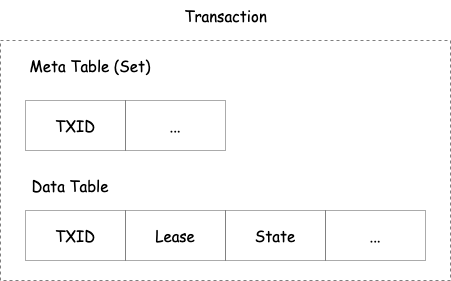

The diagram above was exported from draw.io. Its source (the exported page's mxGraphModel, read from the mxfile embedded in the PNG):
<mxGraphModel dx="1106" dy="892" grid="1" gridSize="10" guides="1" tooltips="1" connect="1" arrows="1" fold="1" page="1" pageScale="1" pageWidth="850" pageHeight="1100" math="0" shadow="0">
  <root>
    <mxCell id="Ug2iiV8VTc3Wrp4AW6xw-0" />
    <mxCell id="Ug2iiV8VTc3Wrp4AW6xw-1" parent="Ug2iiV8VTc3Wrp4AW6xw-0" />
    <mxCell id="Ug2iiV8VTc3Wrp4AW6xw-2" value="Transaction" style="text;html=1;strokeColor=none;fillColor=none;align=center;verticalAlign=middle;whiteSpace=wrap;rounded=0;sketch=1;fontSize=15;opacity=50;fontFamily=Comic Sans MS;" vertex="1" parent="Ug2iiV8VTc3Wrp4AW6xw-1">
      <mxGeometry x="382.5" y="310" width="135" height="30" as="geometry" />
    </mxCell>
    <mxCell id="Ug2iiV8VTc3Wrp4AW6xw-3" value="" style="rounded=0;whiteSpace=wrap;html=1;sketch=0;fontFamily=Comic Sans MS;fontSize=15;strokeColor=#000000;fillColor=none;opacity=50;dashed=1;" vertex="1" parent="Ug2iiV8VTc3Wrp4AW6xw-1">
      <mxGeometry x="225" y="350" width="450" height="240" as="geometry" />
    </mxCell>
    <mxCell id="Ug2iiV8VTc3Wrp4AW6xw-4" value="Data Table" style="text;html=1;strokeColor=none;fillColor=none;align=center;verticalAlign=middle;whiteSpace=wrap;rounded=0;sketch=1;fontSize=15;opacity=50;fontFamily=Comic Sans MS;" vertex="1" parent="Ug2iiV8VTc3Wrp4AW6xw-1">
      <mxGeometry x="250" y="480" width="90" height="30" as="geometry" />
    </mxCell>
    <mxCell id="Ug2iiV8VTc3Wrp4AW6xw-5" value="Meta Table (Set)" style="text;html=1;strokeColor=none;fillColor=none;align=center;verticalAlign=middle;whiteSpace=wrap;rounded=0;sketch=1;fontSize=15;opacity=50;fontFamily=Comic Sans MS;" vertex="1" parent="Ug2iiV8VTc3Wrp4AW6xw-1">
      <mxGeometry x="250" y="360" width="130" height="30" as="geometry" />
    </mxCell>
    <mxCell id="Ug2iiV8VTc3Wrp4AW6xw-8" value="" style="group" vertex="1" connectable="0" parent="Ug2iiV8VTc3Wrp4AW6xw-1">
      <mxGeometry x="250" y="410" width="200" height="50" as="geometry" />
    </mxCell>
    <mxCell id="Ug2iiV8VTc3Wrp4AW6xw-6" value="TXID" style="rounded=0;whiteSpace=wrap;html=1;sketch=0;fontFamily=Comic Sans MS;fontSize=15;strokeColor=#575757;fillColor=none;opacity=50;" vertex="1" parent="Ug2iiV8VTc3Wrp4AW6xw-8">
      <mxGeometry width="100" height="50" as="geometry" />
    </mxCell>
    <mxCell id="Ug2iiV8VTc3Wrp4AW6xw-7" value="..." style="rounded=0;whiteSpace=wrap;html=1;sketch=0;fontFamily=Comic Sans MS;fontSize=15;strokeColor=#575757;fillColor=none;opacity=50;" vertex="1" parent="Ug2iiV8VTc3Wrp4AW6xw-8">
      <mxGeometry x="100" width="100" height="50" as="geometry" />
    </mxCell>
    <mxCell id="Ug2iiV8VTc3Wrp4AW6xw-15" value="" style="group" vertex="1" connectable="0" parent="Ug2iiV8VTc3Wrp4AW6xw-1">
      <mxGeometry x="250" y="520" width="400" height="50" as="geometry" />
    </mxCell>
    <mxCell id="Ug2iiV8VTc3Wrp4AW6xw-10" value="" style="group" vertex="1" connectable="0" parent="Ug2iiV8VTc3Wrp4AW6xw-15">
      <mxGeometry width="200" height="50" as="geometry" />
    </mxCell>
    <mxCell id="Ug2iiV8VTc3Wrp4AW6xw-11" value="TXID" style="rounded=0;whiteSpace=wrap;html=1;sketch=0;fontFamily=Comic Sans MS;fontSize=15;strokeColor=#575757;fillColor=none;opacity=50;" vertex="1" parent="Ug2iiV8VTc3Wrp4AW6xw-10">
      <mxGeometry width="100" height="50" as="geometry" />
    </mxCell>
    <mxCell id="Ug2iiV8VTc3Wrp4AW6xw-12" value="Lease" style="rounded=0;whiteSpace=wrap;html=1;sketch=0;fontFamily=Comic Sans MS;fontSize=15;strokeColor=#575757;fillColor=none;opacity=50;" vertex="1" parent="Ug2iiV8VTc3Wrp4AW6xw-10">
      <mxGeometry x="100" width="100" height="50" as="geometry" />
    </mxCell>
    <mxCell id="Ug2iiV8VTc3Wrp4AW6xw-13" value="State" style="rounded=0;whiteSpace=wrap;html=1;sketch=0;fontFamily=Comic Sans MS;fontSize=15;strokeColor=#575757;fillColor=none;opacity=50;" vertex="1" parent="Ug2iiV8VTc3Wrp4AW6xw-15">
      <mxGeometry x="200" width="100" height="50" as="geometry" />
    </mxCell>
    <mxCell id="Ug2iiV8VTc3Wrp4AW6xw-14" value="..." style="rounded=0;whiteSpace=wrap;html=1;sketch=0;fontFamily=Comic Sans MS;fontSize=15;strokeColor=#575757;fillColor=none;opacity=50;" vertex="1" parent="Ug2iiV8VTc3Wrp4AW6xw-15">
      <mxGeometry x="300" width="100" height="50" as="geometry" />
    </mxCell>
  </root>
</mxGraphModel>